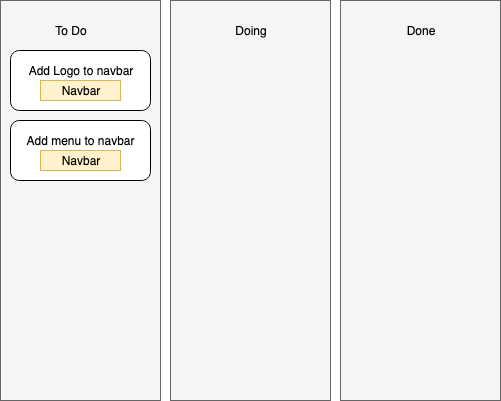

The diagram above was exported from draw.io. Its source (the exported page's mxGraphModel, read from the mxfile embedded in the PNG):
<mxGraphModel dx="1426" dy="811" grid="1" gridSize="10" guides="1" tooltips="1" connect="1" arrows="1" fold="1" page="1" pageScale="1" pageWidth="850" pageHeight="1100" math="0" shadow="0">
  <root>
    <mxCell id="0" />
    <mxCell id="1" parent="0" />
    <mxCell id="ZUS9FJEUlQ7lxK-SXNEo-1" value="" style="rounded=0;whiteSpace=wrap;html=1;fillColor=#f5f5f5;strokeColor=#666666;fontColor=#333333;" vertex="1" parent="1">
      <mxGeometry x="40" y="80" width="160" height="400" as="geometry" />
    </mxCell>
    <mxCell id="ZUS9FJEUlQ7lxK-SXNEo-2" value="" style="rounded=0;whiteSpace=wrap;html=1;fillColor=#f5f5f5;strokeColor=#666666;fontColor=#333333;" vertex="1" parent="1">
      <mxGeometry x="210" y="80" width="160" height="400" as="geometry" />
    </mxCell>
    <mxCell id="ZUS9FJEUlQ7lxK-SXNEo-3" value="" style="rounded=0;whiteSpace=wrap;html=1;fillColor=#f5f5f5;strokeColor=#666666;fontColor=#333333;" vertex="1" parent="1">
      <mxGeometry x="380" y="80" width="160" height="400" as="geometry" />
    </mxCell>
    <mxCell id="ZUS9FJEUlQ7lxK-SXNEo-4" value="&lt;div&gt;To Do&lt;/div&gt;" style="text;html=1;strokeColor=none;fillColor=none;align=center;verticalAlign=middle;whiteSpace=wrap;rounded=0;" vertex="1" parent="1">
      <mxGeometry x="90" y="100" width="40" height="20" as="geometry" />
    </mxCell>
    <mxCell id="ZUS9FJEUlQ7lxK-SXNEo-5" value="Doing" style="text;html=1;strokeColor=none;fillColor=none;align=center;verticalAlign=middle;whiteSpace=wrap;rounded=0;" vertex="1" parent="1">
      <mxGeometry x="270" y="100" width="40" height="20" as="geometry" />
    </mxCell>
    <mxCell id="ZUS9FJEUlQ7lxK-SXNEo-6" value="Done" style="text;html=1;strokeColor=none;fillColor=none;align=center;verticalAlign=middle;whiteSpace=wrap;rounded=0;" vertex="1" parent="1">
      <mxGeometry x="440" y="100" width="40" height="20" as="geometry" />
    </mxCell>
    <mxCell id="ZUS9FJEUlQ7lxK-SXNEo-7" value="" style="rounded=1;whiteSpace=wrap;html=1;" vertex="1" parent="1">
      <mxGeometry x="50" y="130" width="140" height="60" as="geometry" />
    </mxCell>
    <mxCell id="ZUS9FJEUlQ7lxK-SXNEo-8" value="Add Logo to navbar" style="text;html=1;strokeColor=none;fillColor=none;align=center;verticalAlign=middle;whiteSpace=wrap;rounded=0;direction=south;" vertex="1" parent="1">
      <mxGeometry x="60" y="140" width="120" height="20" as="geometry" />
    </mxCell>
    <mxCell id="ZUS9FJEUlQ7lxK-SXNEo-9" value="Navbar" style="rounded=0;whiteSpace=wrap;html=1;fillColor=#fff2cc;strokeColor=#d6b656;" vertex="1" parent="1">
      <mxGeometry x="80" y="160" width="80" height="20" as="geometry" />
    </mxCell>
    <mxCell id="ZUS9FJEUlQ7lxK-SXNEo-14" value="" style="rounded=1;whiteSpace=wrap;html=1;" vertex="1" parent="1">
      <mxGeometry x="50" y="200" width="140" height="60" as="geometry" />
    </mxCell>
    <mxCell id="ZUS9FJEUlQ7lxK-SXNEo-15" value="Navbar" style="rounded=0;whiteSpace=wrap;html=1;fillColor=#fff2cc;strokeColor=#d6b656;" vertex="1" parent="1">
      <mxGeometry x="80" y="230" width="80" height="20" as="geometry" />
    </mxCell>
    <mxCell id="ZUS9FJEUlQ7lxK-SXNEo-16" value="&lt;div&gt;Add menu to navbar&lt;/div&gt;" style="text;html=1;strokeColor=none;fillColor=none;align=center;verticalAlign=middle;whiteSpace=wrap;rounded=0;direction=south;" vertex="1" parent="1">
      <mxGeometry x="60" y="210" width="120" height="20" as="geometry" />
    </mxCell>
  </root>
</mxGraphModel>